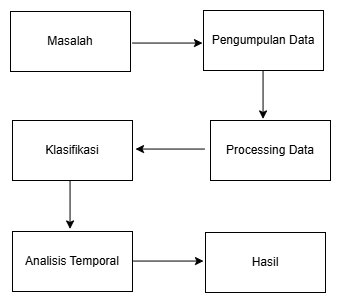

The diagram above was exported from draw.io. Its source (the exported page's mxGraphModel, read from the mxfile embedded in the PNG):
<mxGraphModel dx="882" dy="458" grid="1" gridSize="10" guides="1" tooltips="1" connect="1" arrows="1" fold="1" page="1" pageScale="1" pageWidth="827" pageHeight="1169" math="0" shadow="0">
  <root>
    <mxCell id="0" />
    <mxCell id="1" parent="0" />
    <mxCell id="h9h0PFt88ydxztlNYVaD-1" value="Masalah" style="rounded=0;whiteSpace=wrap;html=1;" vertex="1" parent="1">
      <mxGeometry x="170" y="81" width="120" height="60" as="geometry" />
    </mxCell>
    <mxCell id="h9h0PFt88ydxztlNYVaD-3" value="Pengumpulan Data" style="rounded=0;whiteSpace=wrap;html=1;" vertex="1" parent="1">
      <mxGeometry x="363" y="80" width="120" height="60" as="geometry" />
    </mxCell>
    <mxCell id="h9h0PFt88ydxztlNYVaD-4" value="Processing Data" style="rounded=0;whiteSpace=wrap;html=1;" vertex="1" parent="1">
      <mxGeometry x="370" y="190" width="120" height="60" as="geometry" />
    </mxCell>
    <mxCell id="h9h0PFt88ydxztlNYVaD-7" value="" style="endArrow=classic;html=1;rounded=0;" edge="1" parent="1">
      <mxGeometry width="50" height="50" relative="1" as="geometry">
        <mxPoint x="292" y="112.55000000000001" as="sourcePoint" />
        <mxPoint x="362" y="112.55000000000001" as="targetPoint" />
      </mxGeometry>
    </mxCell>
    <mxCell id="h9h0PFt88ydxztlNYVaD-9" value="" style="endArrow=classic;html=1;rounded=0;" edge="1" parent="1">
      <mxGeometry width="50" height="50" relative="1" as="geometry">
        <mxPoint x="422.54999999999995" y="140" as="sourcePoint" />
        <mxPoint x="422.54999999999995" y="188.45" as="targetPoint" />
      </mxGeometry>
    </mxCell>
    <mxCell id="h9h0PFt88ydxztlNYVaD-10" value="Klasifikasi" style="rounded=0;whiteSpace=wrap;html=1;" vertex="1" parent="1">
      <mxGeometry x="172" y="190" width="120" height="60" as="geometry" />
    </mxCell>
    <mxCell id="h9h0PFt88ydxztlNYVaD-12" value="Hasil" style="rounded=0;whiteSpace=wrap;html=1;" vertex="1" parent="1">
      <mxGeometry x="365" y="302" width="120" height="60" as="geometry" />
    </mxCell>
    <mxCell id="h9h0PFt88ydxztlNYVaD-13" value="Analisis Temporal" style="rounded=0;whiteSpace=wrap;html=1;" vertex="1" parent="1">
      <mxGeometry x="172" y="301" width="120" height="60" as="geometry" />
    </mxCell>
    <mxCell id="h9h0PFt88ydxztlNYVaD-14" value="" style="endArrow=classic;html=1;rounded=0;" edge="1" parent="1">
      <mxGeometry width="50" height="50" relative="1" as="geometry">
        <mxPoint x="364" y="218.55" as="sourcePoint" />
        <mxPoint x="295" y="218.55" as="targetPoint" />
      </mxGeometry>
    </mxCell>
    <mxCell id="h9h0PFt88ydxztlNYVaD-15" value="" style="endArrow=classic;html=1;rounded=0;" edge="1" parent="1">
      <mxGeometry width="50" height="50" relative="1" as="geometry">
        <mxPoint x="229.54999999999995" y="250" as="sourcePoint" />
        <mxPoint x="229.54999999999995" y="298.45" as="targetPoint" />
      </mxGeometry>
    </mxCell>
    <mxCell id="h9h0PFt88ydxztlNYVaD-16" value="" style="endArrow=classic;html=1;rounded=0;" edge="1" parent="1">
      <mxGeometry width="50" height="50" relative="1" as="geometry">
        <mxPoint x="293" y="330.55" as="sourcePoint" />
        <mxPoint x="363" y="330.55" as="targetPoint" />
      </mxGeometry>
    </mxCell>
  </root>
</mxGraphModel>